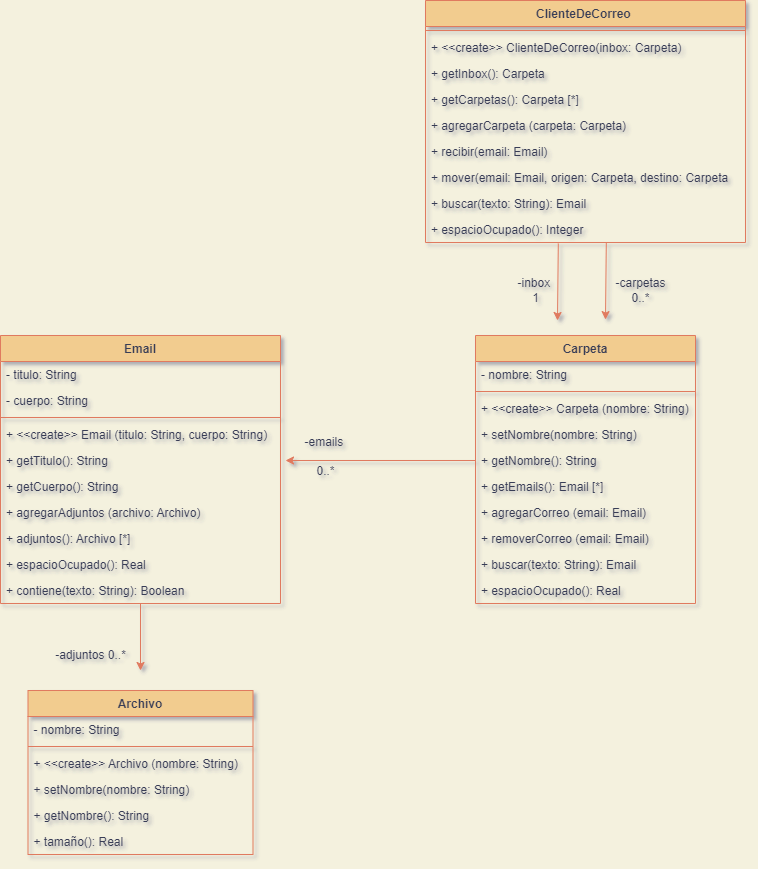

The diagram above was exported from draw.io. Its source (the exported page's mxGraphModel, read from the mxfile embedded in the PNG):
<mxGraphModel dx="1358" dy="489" grid="1" gridSize="10" guides="1" tooltips="1" connect="1" arrows="1" fold="1" page="1" pageScale="1" pageWidth="827" pageHeight="1169" background="#F4F1DE" math="0" shadow="1">
  <root>
    <mxCell id="0" />
    <mxCell id="1" parent="0" />
    <mxCell id="_YgSKOR6tRHMf0SC8NOW-2" value="ClienteDeCorreo " style="swimlane;fontStyle=1;align=center;verticalAlign=top;childLayout=stackLayout;horizontal=1;startSize=26;horizontalStack=0;resizeParent=1;resizeParentMax=0;resizeLast=0;collapsible=1;marginBottom=0;fillColor=#F2CC8F;strokeColor=#E07A5F;fontColor=#393C56;" vertex="1" parent="1">
      <mxGeometry x="-361" y="140" width="320" height="242" as="geometry" />
    </mxCell>
    <mxCell id="_YgSKOR6tRHMf0SC8NOW-4" value="" style="line;strokeWidth=1;fillColor=none;align=left;verticalAlign=middle;spacingTop=-1;spacingLeft=3;spacingRight=3;rotatable=0;labelPosition=right;points=[];portConstraint=eastwest;strokeColor=#E07A5F;labelBackgroundColor=#F4F1DE;fontColor=#393C56;" vertex="1" parent="_YgSKOR6tRHMf0SC8NOW-2">
      <mxGeometry y="26" width="320" height="8" as="geometry" />
    </mxCell>
    <mxCell id="_YgSKOR6tRHMf0SC8NOW-50" value="+ &lt;&lt;create&gt;&gt; ClienteDeCorreo(inbox: Carpeta)" style="text;strokeColor=none;fillColor=none;align=left;verticalAlign=top;spacingLeft=4;spacingRight=4;overflow=hidden;rotatable=0;points=[[0,0.5],[1,0.5]];portConstraint=eastwest;fontColor=#393C56;" vertex="1" parent="_YgSKOR6tRHMf0SC8NOW-2">
      <mxGeometry y="34" width="320" height="26" as="geometry" />
    </mxCell>
    <mxCell id="_YgSKOR6tRHMf0SC8NOW-47" value="+ getInbox(): Carpeta" style="text;strokeColor=none;fillColor=none;align=left;verticalAlign=top;spacingLeft=4;spacingRight=4;overflow=hidden;rotatable=0;points=[[0,0.5],[1,0.5]];portConstraint=eastwest;fontColor=#393C56;" vertex="1" parent="_YgSKOR6tRHMf0SC8NOW-2">
      <mxGeometry y="60" width="320" height="26" as="geometry" />
    </mxCell>
    <mxCell id="_YgSKOR6tRHMf0SC8NOW-48" value="+ getCarpetas(): Carpeta [*]" style="text;strokeColor=none;fillColor=none;align=left;verticalAlign=top;spacingLeft=4;spacingRight=4;overflow=hidden;rotatable=0;points=[[0,0.5],[1,0.5]];portConstraint=eastwest;fontColor=#393C56;" vertex="1" parent="_YgSKOR6tRHMf0SC8NOW-2">
      <mxGeometry y="86" width="320" height="26" as="geometry" />
    </mxCell>
    <mxCell id="_YgSKOR6tRHMf0SC8NOW-49" value="+ agregarCarpeta (carpeta: Carpeta)" style="text;strokeColor=none;fillColor=none;align=left;verticalAlign=top;spacingLeft=4;spacingRight=4;overflow=hidden;rotatable=0;points=[[0,0.5],[1,0.5]];portConstraint=eastwest;fontColor=#393C56;" vertex="1" parent="_YgSKOR6tRHMf0SC8NOW-2">
      <mxGeometry y="112" width="320" height="26" as="geometry" />
    </mxCell>
    <mxCell id="_YgSKOR6tRHMf0SC8NOW-5" value="+ recibir(email: Email)" style="text;strokeColor=none;fillColor=none;align=left;verticalAlign=top;spacingLeft=4;spacingRight=4;overflow=hidden;rotatable=0;points=[[0,0.5],[1,0.5]];portConstraint=eastwest;fontColor=#393C56;" vertex="1" parent="_YgSKOR6tRHMf0SC8NOW-2">
      <mxGeometry y="138" width="320" height="26" as="geometry" />
    </mxCell>
    <mxCell id="_YgSKOR6tRHMf0SC8NOW-3" value="+ mover(email: Email, origen: Carpeta, destino: Carpeta" style="text;strokeColor=none;fillColor=none;align=left;verticalAlign=top;spacingLeft=4;spacingRight=4;overflow=hidden;rotatable=0;points=[[0,0.5],[1,0.5]];portConstraint=eastwest;fontColor=#393C56;" vertex="1" parent="_YgSKOR6tRHMf0SC8NOW-2">
      <mxGeometry y="164" width="320" height="26" as="geometry" />
    </mxCell>
    <mxCell id="_YgSKOR6tRHMf0SC8NOW-6" value="+ buscar(texto: String): Email" style="text;strokeColor=none;fillColor=none;align=left;verticalAlign=top;spacingLeft=4;spacingRight=4;overflow=hidden;rotatable=0;points=[[0,0.5],[1,0.5]];portConstraint=eastwest;fontColor=#393C56;" vertex="1" parent="_YgSKOR6tRHMf0SC8NOW-2">
      <mxGeometry y="190" width="320" height="26" as="geometry" />
    </mxCell>
    <mxCell id="_YgSKOR6tRHMf0SC8NOW-7" value="+ espacioOcupado(): Integer" style="text;strokeColor=none;fillColor=none;align=left;verticalAlign=top;spacingLeft=4;spacingRight=4;overflow=hidden;rotatable=0;points=[[0,0.5],[1,0.5]];portConstraint=eastwest;fontColor=#393C56;" vertex="1" parent="_YgSKOR6tRHMf0SC8NOW-2">
      <mxGeometry y="216" width="320" height="26" as="geometry" />
    </mxCell>
    <mxCell id="_YgSKOR6tRHMf0SC8NOW-9" value="" style="endArrow=classic;html=1;rounded=0;exitX=0.415;exitY=1.035;exitDx=0;exitDy=0;exitPerimeter=0;labelBackgroundColor=#F4F1DE;strokeColor=#E07A5F;fontColor=#393C56;" edge="1" parent="1" source="_YgSKOR6tRHMf0SC8NOW-7">
      <mxGeometry width="50" height="50" relative="1" as="geometry">
        <mxPoint x="-231" y="350" as="sourcePoint" />
        <mxPoint x="-229" y="460" as="targetPoint" />
      </mxGeometry>
    </mxCell>
    <mxCell id="_YgSKOR6tRHMf0SC8NOW-12" value="-inbox&amp;nbsp;&lt;br&gt;1" style="text;html=1;align=center;verticalAlign=middle;resizable=0;points=[];autosize=1;strokeColor=none;fillColor=none;fontColor=#393C56;" vertex="1" parent="1">
      <mxGeometry x="-281" y="410" width="60" height="40" as="geometry" />
    </mxCell>
    <mxCell id="_YgSKOR6tRHMf0SC8NOW-13" value="-carpetas&lt;br&gt;0..*" style="text;html=1;align=center;verticalAlign=middle;resizable=0;points=[];autosize=1;strokeColor=none;fillColor=none;fontColor=#393C56;" vertex="1" parent="1">
      <mxGeometry x="-181" y="410" width="70" height="40" as="geometry" />
    </mxCell>
    <mxCell id="_YgSKOR6tRHMf0SC8NOW-14" value="Carpeta" style="swimlane;fontStyle=1;align=center;verticalAlign=top;childLayout=stackLayout;horizontal=1;startSize=26;horizontalStack=0;resizeParent=1;resizeParentMax=0;resizeLast=0;collapsible=1;marginBottom=0;fillColor=#F2CC8F;strokeColor=#E07A5F;fontColor=#393C56;" vertex="1" parent="1">
      <mxGeometry x="-311" y="475" width="220" height="268" as="geometry" />
    </mxCell>
    <mxCell id="_YgSKOR6tRHMf0SC8NOW-16" value="- nombre: String" style="text;strokeColor=none;fillColor=none;align=left;verticalAlign=top;spacingLeft=4;spacingRight=4;overflow=hidden;rotatable=0;points=[[0,0.5],[1,0.5]];portConstraint=eastwest;fontColor=#393C56;" vertex="1" parent="_YgSKOR6tRHMf0SC8NOW-14">
      <mxGeometry y="26" width="220" height="26" as="geometry" />
    </mxCell>
    <mxCell id="_YgSKOR6tRHMf0SC8NOW-15" value="" style="line;strokeWidth=1;fillColor=none;align=left;verticalAlign=middle;spacingTop=-1;spacingLeft=3;spacingRight=3;rotatable=0;labelPosition=right;points=[];portConstraint=eastwest;strokeColor=#E07A5F;labelBackgroundColor=#F4F1DE;fontColor=#393C56;" vertex="1" parent="_YgSKOR6tRHMf0SC8NOW-14">
      <mxGeometry y="52" width="220" height="8" as="geometry" />
    </mxCell>
    <mxCell id="_YgSKOR6tRHMf0SC8NOW-51" value="+ &lt;&lt;create&gt;&gt; Carpeta (nombre: String)" style="text;strokeColor=none;fillColor=none;align=left;verticalAlign=top;spacingLeft=4;spacingRight=4;overflow=hidden;rotatable=0;points=[[0,0.5],[1,0.5]];portConstraint=eastwest;fontColor=#393C56;" vertex="1" parent="_YgSKOR6tRHMf0SC8NOW-14">
      <mxGeometry y="60" width="220" height="26" as="geometry" />
    </mxCell>
    <mxCell id="_YgSKOR6tRHMf0SC8NOW-18" value="+ setNombre(nombre: String)" style="text;strokeColor=none;fillColor=none;align=left;verticalAlign=top;spacingLeft=4;spacingRight=4;overflow=hidden;rotatable=0;points=[[0,0.5],[1,0.5]];portConstraint=eastwest;fontColor=#393C56;" vertex="1" parent="_YgSKOR6tRHMf0SC8NOW-14">
      <mxGeometry y="86" width="220" height="26" as="geometry" />
    </mxCell>
    <mxCell id="_YgSKOR6tRHMf0SC8NOW-17" value="+ getNombre(): String" style="text;strokeColor=none;fillColor=none;align=left;verticalAlign=top;spacingLeft=4;spacingRight=4;overflow=hidden;rotatable=0;points=[[0,0.5],[1,0.5]];portConstraint=eastwest;fontColor=#393C56;" vertex="1" parent="_YgSKOR6tRHMf0SC8NOW-14">
      <mxGeometry y="112" width="220" height="26" as="geometry" />
    </mxCell>
    <mxCell id="_YgSKOR6tRHMf0SC8NOW-57" value="+ getEmails(): Email [*]" style="text;strokeColor=none;fillColor=none;align=left;verticalAlign=top;spacingLeft=4;spacingRight=4;overflow=hidden;rotatable=0;points=[[0,0.5],[1,0.5]];portConstraint=eastwest;fontColor=#393C56;" vertex="1" parent="_YgSKOR6tRHMf0SC8NOW-14">
      <mxGeometry y="138" width="220" height="26" as="geometry" />
    </mxCell>
    <mxCell id="_YgSKOR6tRHMf0SC8NOW-19" value="+ agregarCorreo (email: Email)" style="text;strokeColor=none;fillColor=none;align=left;verticalAlign=top;spacingLeft=4;spacingRight=4;overflow=hidden;rotatable=0;points=[[0,0.5],[1,0.5]];portConstraint=eastwest;fontColor=#393C56;" vertex="1" parent="_YgSKOR6tRHMf0SC8NOW-14">
      <mxGeometry y="164" width="220" height="26" as="geometry" />
    </mxCell>
    <mxCell id="_YgSKOR6tRHMf0SC8NOW-20" value="+ removerCorreo (email: Email)" style="text;strokeColor=none;fillColor=none;align=left;verticalAlign=top;spacingLeft=4;spacingRight=4;overflow=hidden;rotatable=0;points=[[0,0.5],[1,0.5]];portConstraint=eastwest;fontColor=#393C56;" vertex="1" parent="_YgSKOR6tRHMf0SC8NOW-14">
      <mxGeometry y="190" width="220" height="26" as="geometry" />
    </mxCell>
    <mxCell id="_YgSKOR6tRHMf0SC8NOW-44" value="+ buscar(texto: String): Email" style="text;strokeColor=none;fillColor=none;align=left;verticalAlign=top;spacingLeft=4;spacingRight=4;overflow=hidden;rotatable=0;points=[[0,0.5],[1,0.5]];portConstraint=eastwest;fontColor=#393C56;" vertex="1" parent="_YgSKOR6tRHMf0SC8NOW-14">
      <mxGeometry y="216" width="220" height="26" as="geometry" />
    </mxCell>
    <mxCell id="_YgSKOR6tRHMf0SC8NOW-45" value="+ espacioOcupado(): Real" style="text;strokeColor=none;fillColor=none;align=left;verticalAlign=top;spacingLeft=4;spacingRight=4;overflow=hidden;rotatable=0;points=[[0,0.5],[1,0.5]];portConstraint=eastwest;fontColor=#393C56;" vertex="1" parent="_YgSKOR6tRHMf0SC8NOW-14">
      <mxGeometry y="242" width="220" height="26" as="geometry" />
    </mxCell>
    <mxCell id="_YgSKOR6tRHMf0SC8NOW-21" style="edgeStyle=orthogonalEdgeStyle;rounded=0;orthogonalLoop=1;jettySize=auto;html=1;exitX=0;exitY=0.5;exitDx=0;exitDy=0;labelBackgroundColor=#F4F1DE;strokeColor=#E07A5F;fontColor=#393C56;" edge="1" parent="1" source="_YgSKOR6tRHMf0SC8NOW-17">
      <mxGeometry relative="1" as="geometry">
        <mxPoint x="-501" y="600" as="targetPoint" />
      </mxGeometry>
    </mxCell>
    <mxCell id="_YgSKOR6tRHMf0SC8NOW-22" value="-emails &lt;br&gt;&lt;br&gt;0..*" style="text;html=1;align=center;verticalAlign=middle;resizable=0;points=[];autosize=1;strokeColor=none;fillColor=none;fontColor=#393C56;" vertex="1" parent="1">
      <mxGeometry x="-491" y="566" width="60" height="60" as="geometry" />
    </mxCell>
    <mxCell id="_YgSKOR6tRHMf0SC8NOW-32" style="edgeStyle=orthogonalEdgeStyle;rounded=0;orthogonalLoop=1;jettySize=auto;html=1;labelBackgroundColor=#F4F1DE;strokeColor=#E07A5F;fontColor=#393C56;" edge="1" parent="1" source="_YgSKOR6tRHMf0SC8NOW-23">
      <mxGeometry relative="1" as="geometry">
        <mxPoint x="-646" y="810" as="targetPoint" />
      </mxGeometry>
    </mxCell>
    <mxCell id="_YgSKOR6tRHMf0SC8NOW-23" value="Email" style="swimlane;fontStyle=1;align=center;verticalAlign=top;childLayout=stackLayout;horizontal=1;startSize=26;horizontalStack=0;resizeParent=1;resizeParentMax=0;resizeLast=0;collapsible=1;marginBottom=0;fillColor=#F2CC8F;strokeColor=#E07A5F;fontColor=#393C56;" vertex="1" parent="1">
      <mxGeometry x="-786" y="475" width="280" height="268" as="geometry" />
    </mxCell>
    <mxCell id="_YgSKOR6tRHMf0SC8NOW-24" value="- titulo: String" style="text;strokeColor=none;fillColor=none;align=left;verticalAlign=top;spacingLeft=4;spacingRight=4;overflow=hidden;rotatable=0;points=[[0,0.5],[1,0.5]];portConstraint=eastwest;fontColor=#393C56;" vertex="1" parent="_YgSKOR6tRHMf0SC8NOW-23">
      <mxGeometry y="26" width="280" height="26" as="geometry" />
    </mxCell>
    <mxCell id="_YgSKOR6tRHMf0SC8NOW-30" value="- cuerpo: String" style="text;strokeColor=none;fillColor=none;align=left;verticalAlign=top;spacingLeft=4;spacingRight=4;overflow=hidden;rotatable=0;points=[[0,0.5],[1,0.5]];portConstraint=eastwest;fontColor=#393C56;" vertex="1" parent="_YgSKOR6tRHMf0SC8NOW-23">
      <mxGeometry y="52" width="280" height="26" as="geometry" />
    </mxCell>
    <mxCell id="_YgSKOR6tRHMf0SC8NOW-25" value="" style="line;strokeWidth=1;fillColor=none;align=left;verticalAlign=middle;spacingTop=-1;spacingLeft=3;spacingRight=3;rotatable=0;labelPosition=right;points=[];portConstraint=eastwest;strokeColor=#E07A5F;labelBackgroundColor=#F4F1DE;fontColor=#393C56;" vertex="1" parent="_YgSKOR6tRHMf0SC8NOW-23">
      <mxGeometry y="78" width="280" height="8" as="geometry" />
    </mxCell>
    <mxCell id="_YgSKOR6tRHMf0SC8NOW-52" value="+ &lt;&lt;create&gt;&gt; Email (titulo: String, cuerpo: String)" style="text;strokeColor=none;fillColor=none;align=left;verticalAlign=top;spacingLeft=4;spacingRight=4;overflow=hidden;rotatable=0;points=[[0,0.5],[1,0.5]];portConstraint=eastwest;fontColor=#393C56;" vertex="1" parent="_YgSKOR6tRHMf0SC8NOW-23">
      <mxGeometry y="86" width="280" height="26" as="geometry" />
    </mxCell>
    <mxCell id="_YgSKOR6tRHMf0SC8NOW-27" value="+ getTitulo(): String" style="text;strokeColor=none;fillColor=none;align=left;verticalAlign=top;spacingLeft=4;spacingRight=4;overflow=hidden;rotatable=0;points=[[0,0.5],[1,0.5]];portConstraint=eastwest;fontColor=#393C56;" vertex="1" parent="_YgSKOR6tRHMf0SC8NOW-23">
      <mxGeometry y="112" width="280" height="26" as="geometry" />
    </mxCell>
    <mxCell id="_YgSKOR6tRHMf0SC8NOW-26" value="+ getCuerpo(): String" style="text;strokeColor=none;fillColor=none;align=left;verticalAlign=top;spacingLeft=4;spacingRight=4;overflow=hidden;rotatable=0;points=[[0,0.5],[1,0.5]];portConstraint=eastwest;fontColor=#393C56;" vertex="1" parent="_YgSKOR6tRHMf0SC8NOW-23">
      <mxGeometry y="138" width="280" height="26" as="geometry" />
    </mxCell>
    <mxCell id="_YgSKOR6tRHMf0SC8NOW-55" value="+ agregarAdjuntos (archivo: Archivo)" style="text;strokeColor=none;fillColor=none;align=left;verticalAlign=top;spacingLeft=4;spacingRight=4;overflow=hidden;rotatable=0;points=[[0,0.5],[1,0.5]];portConstraint=eastwest;fontColor=#393C56;" vertex="1" parent="_YgSKOR6tRHMf0SC8NOW-23">
      <mxGeometry y="164" width="280" height="26" as="geometry" />
    </mxCell>
    <mxCell id="_YgSKOR6tRHMf0SC8NOW-28" value="+ adjuntos(): Archivo [*]" style="text;strokeColor=none;fillColor=none;align=left;verticalAlign=top;spacingLeft=4;spacingRight=4;overflow=hidden;rotatable=0;points=[[0,0.5],[1,0.5]];portConstraint=eastwest;fontColor=#393C56;" vertex="1" parent="_YgSKOR6tRHMf0SC8NOW-23">
      <mxGeometry y="190" width="280" height="26" as="geometry" />
    </mxCell>
    <mxCell id="_YgSKOR6tRHMf0SC8NOW-46" value="+ espacioOcupado(): Real" style="text;strokeColor=none;fillColor=none;align=left;verticalAlign=top;spacingLeft=4;spacingRight=4;overflow=hidden;rotatable=0;points=[[0,0.5],[1,0.5]];portConstraint=eastwest;fontColor=#393C56;" vertex="1" parent="_YgSKOR6tRHMf0SC8NOW-23">
      <mxGeometry y="216" width="280" height="26" as="geometry" />
    </mxCell>
    <mxCell id="_YgSKOR6tRHMf0SC8NOW-58" value="+ contiene(texto: String): Boolean" style="text;strokeColor=none;fillColor=none;align=left;verticalAlign=top;spacingLeft=4;spacingRight=4;overflow=hidden;rotatable=0;points=[[0,0.5],[1,0.5]];portConstraint=eastwest;fontColor=#393C56;" vertex="1" parent="_YgSKOR6tRHMf0SC8NOW-23">
      <mxGeometry y="242" width="280" height="26" as="geometry" />
    </mxCell>
    <mxCell id="_YgSKOR6tRHMf0SC8NOW-33" value="-adjuntos 0..*" style="text;html=1;align=center;verticalAlign=middle;resizable=0;points=[];autosize=1;strokeColor=none;fillColor=none;fontColor=#393C56;" vertex="1" parent="1">
      <mxGeometry x="-741" y="780" width="90" height="30" as="geometry" />
    </mxCell>
    <mxCell id="_YgSKOR6tRHMf0SC8NOW-34" value="Archivo" style="swimlane;fontStyle=1;align=center;verticalAlign=top;childLayout=stackLayout;horizontal=1;startSize=26;horizontalStack=0;resizeParent=1;resizeParentMax=0;resizeLast=0;collapsible=1;marginBottom=0;fillColor=#F2CC8F;strokeColor=#E07A5F;fontColor=#393C56;" vertex="1" parent="1">
      <mxGeometry x="-758.5" y="830" width="225" height="164" as="geometry" />
    </mxCell>
    <mxCell id="_YgSKOR6tRHMf0SC8NOW-41" value="- nombre: String" style="text;strokeColor=none;fillColor=none;align=left;verticalAlign=top;spacingLeft=4;spacingRight=4;overflow=hidden;rotatable=0;points=[[0,0.5],[1,0.5]];portConstraint=eastwest;fontColor=#393C56;" vertex="1" parent="_YgSKOR6tRHMf0SC8NOW-34">
      <mxGeometry y="26" width="225" height="26" as="geometry" />
    </mxCell>
    <mxCell id="_YgSKOR6tRHMf0SC8NOW-37" value="" style="line;strokeWidth=1;fillColor=none;align=left;verticalAlign=middle;spacingTop=-1;spacingLeft=3;spacingRight=3;rotatable=0;labelPosition=right;points=[];portConstraint=eastwest;strokeColor=#E07A5F;labelBackgroundColor=#F4F1DE;fontColor=#393C56;" vertex="1" parent="_YgSKOR6tRHMf0SC8NOW-34">
      <mxGeometry y="52" width="225" height="8" as="geometry" />
    </mxCell>
    <mxCell id="_YgSKOR6tRHMf0SC8NOW-53" value="+ &lt;&lt;create&gt;&gt; Archivo (nombre: String)" style="text;strokeColor=none;fillColor=none;align=left;verticalAlign=top;spacingLeft=4;spacingRight=4;overflow=hidden;rotatable=0;points=[[0,0.5],[1,0.5]];portConstraint=eastwest;fontColor=#393C56;" vertex="1" parent="_YgSKOR6tRHMf0SC8NOW-34">
      <mxGeometry y="60" width="225" height="26" as="geometry" />
    </mxCell>
    <mxCell id="_YgSKOR6tRHMf0SC8NOW-42" value="+ setNombre(nombre: String)" style="text;strokeColor=none;fillColor=none;align=left;verticalAlign=top;spacingLeft=4;spacingRight=4;overflow=hidden;rotatable=0;points=[[0,0.5],[1,0.5]];portConstraint=eastwest;fontColor=#393C56;" vertex="1" parent="_YgSKOR6tRHMf0SC8NOW-34">
      <mxGeometry y="86" width="225" height="26" as="geometry" />
    </mxCell>
    <mxCell id="_YgSKOR6tRHMf0SC8NOW-43" value="+ getNombre(): String" style="text;strokeColor=none;fillColor=none;align=left;verticalAlign=top;spacingLeft=4;spacingRight=4;overflow=hidden;rotatable=0;points=[[0,0.5],[1,0.5]];portConstraint=eastwest;fontColor=#393C56;" vertex="1" parent="_YgSKOR6tRHMf0SC8NOW-34">
      <mxGeometry y="112" width="225" height="26" as="geometry" />
    </mxCell>
    <mxCell id="_YgSKOR6tRHMf0SC8NOW-40" value="+ tamaño(): Real" style="text;strokeColor=none;fillColor=none;align=left;verticalAlign=top;spacingLeft=4;spacingRight=4;overflow=hidden;rotatable=0;points=[[0,0.5],[1,0.5]];portConstraint=eastwest;fontColor=#393C56;" vertex="1" parent="_YgSKOR6tRHMf0SC8NOW-34">
      <mxGeometry y="138" width="225" height="26" as="geometry" />
    </mxCell>
    <mxCell id="_YgSKOR6tRHMf0SC8NOW-56" value="" style="endArrow=classic;html=1;rounded=0;exitX=0.415;exitY=1.035;exitDx=0;exitDy=0;exitPerimeter=0;labelBackgroundColor=#F4F1DE;strokeColor=#E07A5F;fontColor=#393C56;" edge="1" parent="1">
      <mxGeometry width="50" height="50" relative="1" as="geometry">
        <mxPoint x="-180.20000000000005" y="381.99999999999994" as="sourcePoint" />
        <mxPoint x="-181" y="459.09000000000003" as="targetPoint" />
      </mxGeometry>
    </mxCell>
  </root>
</mxGraphModel>